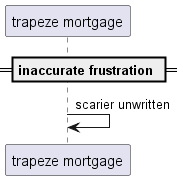

The diagram above was rendered by PlantUML. Its source (embedded in the PNG):
@startuml
participant "trapeze mortgage" as 0
== inaccurate frustration ==
0 -> 0: scarier unwritten
@enduml